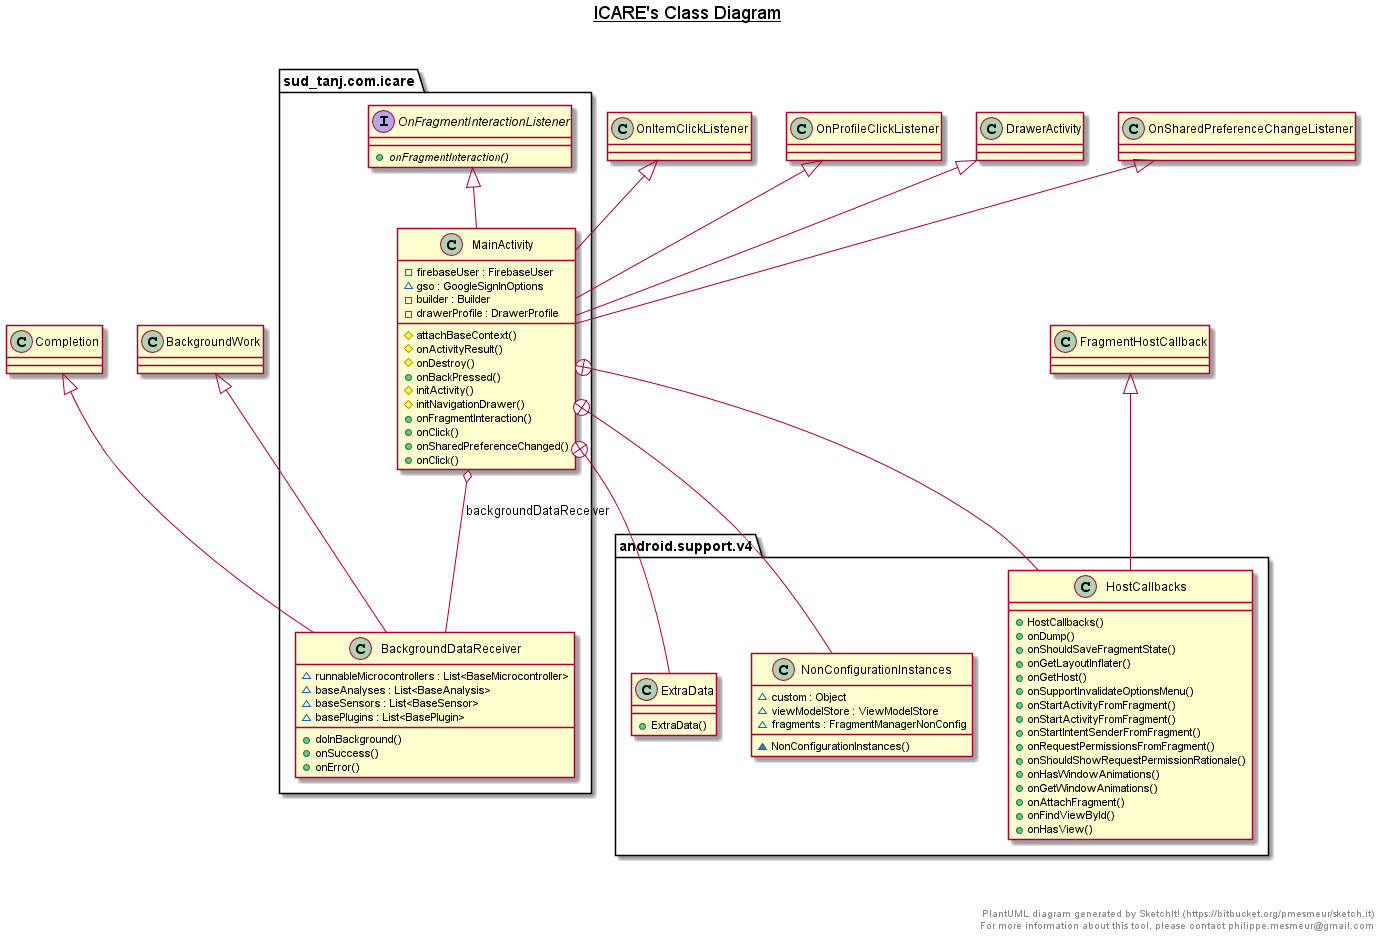

The diagram above was rendered by PlantUML. Its source (embedded in the PNG):
@startuml

title __ICARE's Class Diagram__\n

  package sud_tanj.com.icare {
    class BackgroundDataReceiver {
        ~ runnableMicrocontrollers : List<BaseMicrocontroller>
        ~ baseAnalyses : List<BaseAnalysis>
        ~ baseSensors : List<BaseSensor>
        ~ basePlugins : List<BasePlugin>
        + doInBackground()
        + onSuccess()
        + onError()
    }
  }
  

  package sud_tanj.com.icare {
    class MainActivity {
        - firebaseUser : FirebaseUser
        ~ gso : GoogleSignInOptions
        - builder : Builder
        - drawerProfile : DrawerProfile
        # attachBaseContext()
        # onActivityResult()
        # onDestroy()
        + onBackPressed()
        # initActivity()
        # initNavigationDrawer()
        + onFragmentInteraction()
        + onClick()
        + onSharedPreferenceChanged()
        + onClick()
    }
  }
  

  package android.support.v4 {
    class HostCallbacks {
        + HostCallbacks()
        + onDump()
        + onShouldSaveFragmentState()
        + onGetLayoutInflater()
        + onGetHost()
        + onSupportInvalidateOptionsMenu()
        + onStartActivityFromFragment()
        + onStartActivityFromFragment()
        + onStartIntentSenderFromFragment()
        + onRequestPermissionsFromFragment()
        + onShouldShowRequestPermissionRationale()
        + onHasWindowAnimations()
        + onGetWindowAnimations()
        + onAttachFragment()
        + onFindViewById()
        + onHasView()
    }
  }
  

  package android.support.v4 {
    class NonConfigurationInstances {
        ~ custom : Object
        ~ viewModelStore : ViewModelStore
        ~ fragments : FragmentManagerNonConfig
        ~ NonConfigurationInstances()
    }
  }
  

  package android.support.v4 {
    class ExtraData {
        + ExtraData()
    }
  }
  

  package sud_tanj.com.icare {
    interface OnFragmentInteractionListener {
        {abstract} + onFragmentInteraction()
    }
  }
  

  BackgroundDataReceiver -up-|> BackgroundWork
  BackgroundDataReceiver -up-|> Completion
  MainActivity -up-|> OnProfileClickListener
  MainActivity -up-|> OnFragmentInteractionListener
  MainActivity -up-|> OnItemClickListener
  MainActivity -up-|> OnSharedPreferenceChangeListener
  MainActivity -up-|> DrawerActivity
  MainActivity o-- BackgroundDataReceiver : backgroundDataReceiver
  MainActivity +-down- HostCallbacks
  MainActivity +-down- NonConfigurationInstances
  MainActivity +-down- ExtraData
  HostCallbacks -up-|> FragmentHostCallback


right footer


PlantUML diagram generated by SketchIt! (https://bitbucket.org/pmesmeur/sketch.it)
For more information about this tool, please contact philippe.mesmeur@gmail.com
endfooter

@enduml